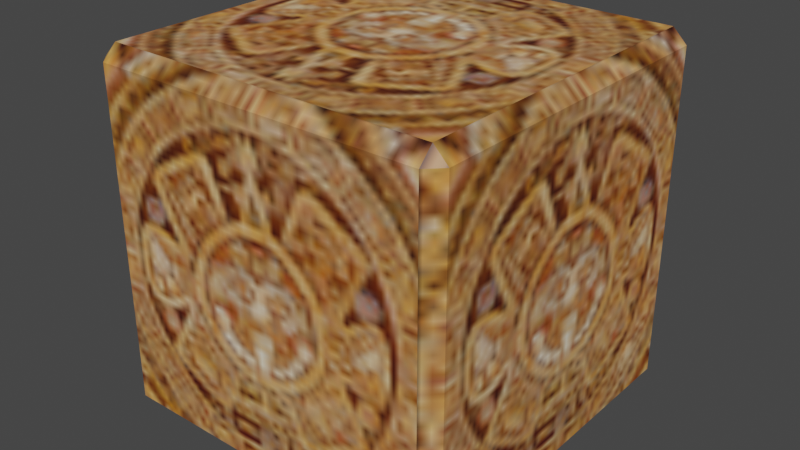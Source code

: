 # Source: cuboBevel.blend  (saved by Blender 2.93.20; exported with 4.5.12 LTS)
import bpy
from mathutils import Matrix  # noqa: F401  (used for matrix-valued properties, if any)

bpy.ops.wm.read_factory_settings(use_empty=True)
scene = bpy.context.scene
scene.name = 'Scene'

# ---- collections
col_collection = bpy.data.collections.new('Collection'); scene.collection.children.link(col_collection)

# ---- images (referenced by path relative to the original .blend; pixels are not part of the script)
import os
ASSET_DIR = os.environ.get("B2B_ASSET_DIR", "")  # directory of the original .blend (textures are referenced by path, not embedded)
HERE = os.path.dirname(os.path.abspath(__file__))  # packed textures are extracted next to this script under _unpacked/

def load_image(name, relpath, width, height, colorspace="sRGB"):
    """Load a texture the original file referenced (path relative to the .blend, or extracted next to this script)."""
    p = next((c for c in (os.path.join(HERE, relpath), os.path.join(ASSET_DIR, relpath)) if relpath and os.path.exists(c)), "")
    if p:
        img = bpy.data.images.load(p, check_existing=True)
        img.name = name
    else:  # same state as the original file: an image datablock whose file is absent (Cycles renders it pink)
        img = bpy.data.images.new(name, width, height)
        img.source = "FILE"
        img.filepath = "//" + (relpath or name)
    img.colorspace_settings.name = colorspace
    return img
img_atlas32ii_png = load_image('Atlas32II.png', '_unpacked/Atlas32II.8c916ed2.png', 128, 128, 'sRGB')

# ---- materials (node trees are filled in below, after node groups)
mat_pedratextura = bpy.data.materials.new('PedraTextura')
mat_pedratextura.use_transparent_shadow = False

# ---- material node trees
mat_pedratextura.use_nodes = True; mat_pedratextura.node_tree.nodes.clear()
_N = mat_pedratextura.node_tree.nodes; _L = mat_pedratextura.node_tree.links
n0 = _N.new('ShaderNodeBsdfPrincipled'); n0.name = 'Principled BSDF'; n0.location = (10, 300)
n0.distribution = 'GGX'
n0.subsurface_method = 'BURLEY'
n0.inputs[3].default_value = 1.45
n0.inputs[27].default_value = (0.0, 0.0, 0.0, 1.0)
n0.inputs[28].default_value = 1.0
n1 = _N.new('ShaderNodeOutputMaterial'); n1.name = 'Material Output'; n1.location = (300, 300)
n2 = _N.new('ShaderNodeTexImage'); n2.name = 'Image Texture'; n2.location = (-280, 280)
n2.image = img_atlas32ii_png
_L.new(n0.outputs[0], n1.inputs[0])
_L.new(n2.outputs[0], n0.inputs[0])
n1.is_active_output = True

# ---- world
world_world = bpy.data.worlds.new('World'); scene.world = world_world
world_world.use_nodes = True; world_world.node_tree.nodes.clear()
_N = world_world.node_tree.nodes; _L = world_world.node_tree.links
n0 = _N.new('ShaderNodeOutputWorld'); n0.name = 'World Output'; n0.location = (300, 300)
n1 = _N.new('ShaderNodeBackground'); n1.name = 'Background'; n1.location = (10, 300)
n1.inputs[0].default_value = (0.05088, 0.05088, 0.05088, 1.0)
_L.new(n1.outputs[0], n0.inputs[0])
n0.is_active_output = True
world_world.color = (0.05088, 0.05088, 0.05088)
world_world.use_sun_shadow = False
world_world.sun_shadow_jitter_overblur = 0.0

# ---- meshes
me_cube_001 = bpy.data.meshes.new('Cube.001')
me_cube_001.from_pydata([(-0.9215, -0.9215, -1.0), (-0.9215, -1.0, -0.9215), (-1.0, -0.9215, -0.9215), (-0.9215, -1.0, 0.9215), (-0.9215, -0.9215, 1.0), (-1.0, -0.9215, 0.9215), (-0.9215, 0.9215, -1.0), (-1.0, 0.9215, -0.9215), (-0.9215, 1.0, -0.9215), (-0.9215, 0.9215, 1.0), (-0.9215, 1.0, 0.9215), (-1.0, 0.9215, 0.9215), (0.9215, -0.9215, -1.0), (1.0, -0.9215, -0.9215), (0.9215, -1.0, -0.9215), (0.9215, -0.9215, 1.0), (0.9215, -1.0, 0.9215), (1.0, -0.9215, 0.9215), (0.9215, 0.9215, -1.0), (0.9215, 1.0, -0.9215), (1.0, 0.9215, -0.9215), (0.9215, 0.9215, 1.0), (1.0, 0.9215, 0.9215), (0.9215, 1.0, 0.9215)], [], [(14, 16, 3, 1), (20, 22, 17, 13), (21, 9, 4, 15), (2, 5, 11, 7), (8, 10, 23, 19), (0, 1, 2), (3, 4, 5), (6, 7, 8), (9, 10, 11), (12, 13, 14), (15, 16, 17), (18, 19, 20), (21, 22, 23), (6, 0, 2, 7), (1, 3, 5, 2), (4, 9, 11, 5), (10, 8, 7, 11), (18, 6, 8, 19), (9, 21, 23, 10), (22, 20, 19, 23), (12, 18, 20, 13), (21, 15, 17, 22), (16, 14, 13, 17), (0, 12, 14, 1), (15, 4, 3, 16), (6, 18, 12, 0)])
_uv = me_cube_001.uv_layers.new(name='UVMap')
_uv.uv.foreach_set('vector', [0.4795, 0.2685, 0.4795, 0.7276, 0.02046, 0.7276, 0.02046, 0.2685, 0.4795, 0.2685, 0.4795, 0.7276, 0.02046, 0.7276, 0.02046, 0.2685, 0.02046, 0.2685, 0.4795, 0.2685, 0.4795, 0.7276, 0.02046, 0.7276, 0.4795, 0.2685, 0.4795, 0.7276, 0.02046, 0.7276, 0.02046, 0.2685, 0.4795, 0.2685, 0.4795, 0.7276, 0.02046, 0.7276, 0.02046, 0.2685, 0.02046, 0.2489, 0.02046, 0.2489, 0.0008952, 0.2685, 0.02046, 0.7276, 0.02046, 0.7472, 0.0008951, 0.7276, 0.02046, 0.2489, 0.02046, 0.2489, 0.0008952, 0.2685, 0.4795, 0.7472, 0.4795, 0.7472, 0.4991, 0.7276, 0.02046, 0.2489, 0.02046, 0.2489, 0.0008951, 0.2685, 0.4795, 0.7472, 0.4795, 0.7472, 0.4991, 0.7276, 0.02046, 0.2489, 0.02046, 0.2489, 0.0008951, 0.2685, 0.4795, 0.7472, 0.4795, 0.7472, 0.4991, 0.7276, 0.02046, 0.2489, 0.4795, 0.2489, 0.4795, 0.2685, 0.02046, 0.2685, 0.4991, 0.2685, 0.4991, 0.7276, 0.4795, 0.7276, 0.4795, 0.2685, 0.4795, 0.7472, 0.02046, 0.7472, 0.02046, 0.7276, 0.4795, 0.7276, 0.0008952, 0.7276, 0.0008952, 0.2685, 0.02046, 0.2685, 0.02046, 0.7276, 0.02046, 0.2489, 0.4795, 0.2489, 0.4795, 0.2685, 0.02046, 0.2685, 0.4795, 0.7472, 0.02046, 0.7472, 0.02046, 0.7276, 0.4795, 0.7276, 0.0008951, 0.7276, 0.0008951, 0.2685, 0.02046, 0.2685, 0.02046, 0.7276, 0.02046, 0.2489, 0.4795, 0.2489, 0.4795, 0.2685, 0.02046, 0.2685, 0.4795, 0.7472, 0.02046, 0.7472, 0.02046, 0.7276, 0.4795, 0.7276, 0.0008951, 0.7276, 0.0008951, 0.2685, 0.02046, 0.2685, 0.02046, 0.7276, 0.02046, 0.2489, 0.4795, 0.2489, 0.4795, 0.2685, 0.02046, 0.2685, 0.4795, 0.7472, 0.02046, 0.7472, 0.02046, 0.7276, 0.4795, 0.7276, 0.02046, 0.2685, 0.4795, 0.2685, 0.4795, 0.7276, 0.02046, 0.7276])
me_cube_001.materials.append(mat_pedratextura)
me_cube_001.use_remesh_fix_poles = True
me_cube_001.use_remesh_preserve_attributes = False
me_cube_001.update()

# ---- objects
ob_cube = bpy.data.objects.new('Cube', me_cube_001)

# ---- transforms, parenting, visibility, modifiers, constraints
ob_cube.location = (0.0, 0.0, 0.0)
ob_cube.scale = (0.5, 0.5, 0.5)

# ---- collection membership
col_collection.objects.link(ob_cube)

# ---- scene / render settings (as saved in the file)
scene.frame_start = 1; scene.frame_end = 250; scene.frame_set(1)
scene.render.engine = 'BLENDER_EEVEE_NEXT'
scene.cycles.use_denoising = False
scene.cycles.samples = 128
scene.cycles.sampling_pattern = 'TABULATED_SOBOL'
scene.cycles.use_adaptive_sampling = False
scene.cycles.use_light_tree = False
scene.view_settings.view_transform = 'Filmic'
bpy.context.view_layer.update()

# ---- added for rendering (the .blend has no active camera and no usable light): camera, sun
cam_auto = bpy.data.cameras.new('AutoCamera')
cam_auto.lens = 50.0
cam_auto.sensor_width = 36.0
cam_auto.clip_end = 1000.0
ob_auto_camera = bpy.data.objects.new('AutoCamera', cam_auto)
scene.collection.objects.link(ob_auto_camera)
ob_auto_camera.location = (1.60254, -1.92304, 1.28203)
ob_auto_camera.rotation_euler = (1.09748, -7.21219e-08, 0.694738)
scene.camera = ob_auto_camera
light_auto_sun = bpy.data.lights.new('AutoSun', 'SUN')
light_auto_sun.energy = 3.0
light_auto_sun.angle = 0.0523599
ob_auto_sun = bpy.data.objects.new('AutoSun', light_auto_sun)
scene.collection.objects.link(ob_auto_sun)
ob_auto_sun.rotation_euler = (0.872665, 0.174533, 0.523599)
bpy.context.view_layer.update()
